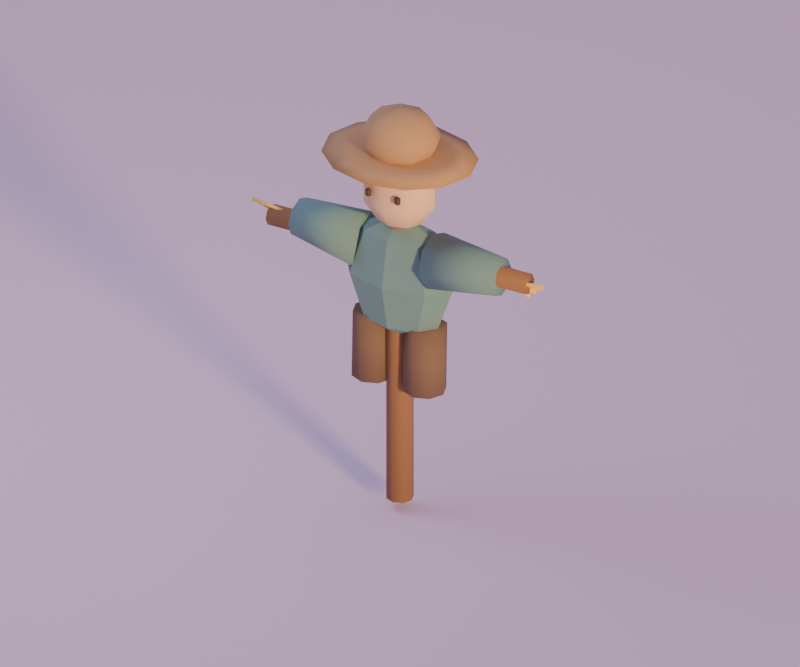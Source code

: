 # Source: scarecrow.blend  (saved by Blender 5.2.44; exported with 4.5.12 LTS)
import bpy
from mathutils import Matrix  # noqa: F401  (used for matrix-valued properties, if any)

bpy.ops.wm.read_factory_settings(use_empty=True)
scene = bpy.context.scene
scene.name = 'Scene'

# ---- materials (node trees are filled in below, after node groups)
mat_wood = bpy.data.materials.new('wood')
mat_wood.diffuse_color = (0.3095, 0.15, 0.05781, 1.0)
mat_cloth = bpy.data.materials.new('cloth')
mat_cloth.diffuse_color = (0.1651, 0.3005, 0.2623, 1.0)
mat_skin = bpy.data.materials.new('skin')
mat_skin.diffuse_color = (0.855, 0.5647, 0.3278, 1.0)
mat_wood_light = bpy.data.materials.new('wood_light')
mat_wood_light.diffuse_color = (0.5149, 0.2961, 0.1248, 1.0)
mat_wood_dark = bpy.data.materials.new('wood_dark')
mat_wood_dark.diffuse_color = (0.0999, 0.06125, 0.0319, 1.0)
mat_soil_light = bpy.data.materials.new('soil_light')
mat_soil_light.diffuse_color = (0.1981, 0.117, 0.0648, 1.0)
mat_flower_yellow = bpy.data.materials.new('flower_yellow')
mat_flower_yellow.diffuse_color = (0.9131, 0.6172, 0.117, 1.0)
mat_cloud = bpy.data.materials.new('cloud')
mat_cloud.diffuse_color = (0.807, 0.6584, 0.7913, 1.0)

# ---- material node trees
mat_wood.use_nodes = True; mat_wood.node_tree.nodes.clear()
_N = mat_wood.node_tree.nodes; _L = mat_wood.node_tree.links
n0 = _N.new('ShaderNodeBsdfPrincipled'); n0.name = 'Principled BSDF'; n0.location = (-200, 100)
n0.inputs[0].default_value = (0.3095, 0.15, 0.05781, 1.0)
n0.inputs[2].default_value = 0.8
n0.inputs[10].default_value = 0.005
n1 = _N.new('ShaderNodeOutputMaterial'); n1.name = 'Material Output'; n1.location = (200, 100)
_L.new(n0.outputs[0], n1.inputs[0])
n1.is_active_output = True
mat_cloth.use_nodes = True; mat_cloth.node_tree.nodes.clear()
_N = mat_cloth.node_tree.nodes; _L = mat_cloth.node_tree.links
n0 = _N.new('ShaderNodeBsdfPrincipled'); n0.name = 'Principled BSDF'; n0.location = (-200, 100)
n0.inputs[0].default_value = (0.1651, 0.3005, 0.2623, 1.0)
n0.inputs[2].default_value = 0.8
n0.inputs[10].default_value = 0.005
n1 = _N.new('ShaderNodeOutputMaterial'); n1.name = 'Material Output'; n1.location = (200, 100)
_L.new(n0.outputs[0], n1.inputs[0])
n1.is_active_output = True
mat_skin.use_nodes = True; mat_skin.node_tree.nodes.clear()
_N = mat_skin.node_tree.nodes; _L = mat_skin.node_tree.links
n0 = _N.new('ShaderNodeBsdfPrincipled'); n0.name = 'Principled BSDF'; n0.location = (-200, 100)
n0.inputs[0].default_value = (0.855, 0.5647, 0.3278, 1.0)
n0.inputs[2].default_value = 0.8
n0.inputs[10].default_value = 0.005
n1 = _N.new('ShaderNodeOutputMaterial'); n1.name = 'Material Output'; n1.location = (200, 100)
_L.new(n0.outputs[0], n1.inputs[0])
n1.is_active_output = True
mat_wood_light.use_nodes = True; mat_wood_light.node_tree.nodes.clear()
_N = mat_wood_light.node_tree.nodes; _L = mat_wood_light.node_tree.links
n0 = _N.new('ShaderNodeBsdfPrincipled'); n0.name = 'Principled BSDF'; n0.location = (-200, 100)
n0.inputs[0].default_value = (0.5149, 0.2961, 0.1248, 1.0)
n0.inputs[2].default_value = 0.8
n0.inputs[10].default_value = 0.005
n1 = _N.new('ShaderNodeOutputMaterial'); n1.name = 'Material Output'; n1.location = (200, 100)
_L.new(n0.outputs[0], n1.inputs[0])
n1.is_active_output = True
mat_wood_dark.use_nodes = True; mat_wood_dark.node_tree.nodes.clear()
_N = mat_wood_dark.node_tree.nodes; _L = mat_wood_dark.node_tree.links
n0 = _N.new('ShaderNodeBsdfPrincipled'); n0.name = 'Principled BSDF'; n0.location = (-200, 100)
n0.inputs[0].default_value = (0.0999, 0.06125, 0.0319, 1.0)
n0.inputs[2].default_value = 0.8
n0.inputs[10].default_value = 0.005
n1 = _N.new('ShaderNodeOutputMaterial'); n1.name = 'Material Output'; n1.location = (200, 100)
_L.new(n0.outputs[0], n1.inputs[0])
n1.is_active_output = True
mat_soil_light.use_nodes = True; mat_soil_light.node_tree.nodes.clear()
_N = mat_soil_light.node_tree.nodes; _L = mat_soil_light.node_tree.links
n0 = _N.new('ShaderNodeBsdfPrincipled'); n0.name = 'Principled BSDF'; n0.location = (-200, 100)
n0.inputs[0].default_value = (0.1981, 0.117, 0.0648, 1.0)
n0.inputs[2].default_value = 0.8
n0.inputs[10].default_value = 0.005
n1 = _N.new('ShaderNodeOutputMaterial'); n1.name = 'Material Output'; n1.location = (200, 100)
_L.new(n0.outputs[0], n1.inputs[0])
n1.is_active_output = True
mat_flower_yellow.use_nodes = True; mat_flower_yellow.node_tree.nodes.clear()
_N = mat_flower_yellow.node_tree.nodes; _L = mat_flower_yellow.node_tree.links
n0 = _N.new('ShaderNodeBsdfPrincipled'); n0.name = 'Principled BSDF'; n0.location = (-200, 100)
n0.inputs[0].default_value = (0.9131, 0.6172, 0.117, 1.0)
n0.inputs[2].default_value = 0.8
n0.inputs[10].default_value = 0.005
n1 = _N.new('ShaderNodeOutputMaterial'); n1.name = 'Material Output'; n1.location = (200, 100)
_L.new(n0.outputs[0], n1.inputs[0])
n1.is_active_output = True
mat_cloud.use_nodes = True; mat_cloud.node_tree.nodes.clear()
_N = mat_cloud.node_tree.nodes; _L = mat_cloud.node_tree.links
n0 = _N.new('ShaderNodeBsdfPrincipled'); n0.name = 'Principled BSDF'; n0.location = (-200, 100)
n0.inputs[0].default_value = (0.807, 0.6584, 0.7913, 1.0)
n0.inputs[2].default_value = 0.8
n0.inputs[10].default_value = 0.005
n1 = _N.new('ShaderNodeOutputMaterial'); n1.name = 'Material Output'; n1.location = (200, 100)
_L.new(n0.outputs[0], n1.inputs[0])
n1.is_active_output = True

# ---- world
world_dusk_environment = bpy.data.worlds.new('dusk_environment'); scene.world = world_dusk_environment
world_dusk_environment.use_nodes = True; world_dusk_environment.node_tree.nodes.clear()
_N = world_dusk_environment.node_tree.nodes; _L = world_dusk_environment.node_tree.links
n0 = _N.new('ShaderNodeBackground'); n0.name = 'Background'; n0.location = (-200, 100)
n0.inputs[0].default_value = (0.4793, 0.3916, 0.6867, 1.0)
n0.inputs[1].default_value = 0.6
n1 = _N.new('ShaderNodeOutputWorld'); n1.name = 'World Output'; n1.location = (200, 100)
_L.new(n0.outputs[0], n1.inputs[0])
n1.is_active_output = True

# ---- cameras
cam_camera = bpy.data.cameras.new('camera')
cam_camera.type = 'ORTHO'
cam_camera.lens = 45.0
cam_camera.ortho_scale = 3.96

# ---- lights
light_sunset_key = bpy.data.lights.new('sunset_key', 'SUN')
light_sunset_key.color = (1.0, 0.6939, 0.3515)
light_sunset_key.angle = 0.16
light_sunset_key.energy = 2.7
light_lavender_fill = bpy.data.lights.new('lavender_fill', 'AREA')
light_lavender_fill.color = (0.624, 0.6939, 0.9387)
light_lavender_fill.energy = 47.04
light_lavender_fill.shape = 'DISK'
light_lavender_fill.size = 2.574

# ---- meshes
me_scarecrow_mesh = bpy.data.meshes.new('scarecrow_mesh')
me_scarecrow_mesh.from_pydata([(-0.07, 0.0, 0.0), (-0.0495, -0.0495, 0.0), (-4.286e-18, -0.07, 0.0), (0.0495, -0.0495, 0.0), (0.07, -8.573e-18, 0.0), (0.0495, 0.0495, 0.0), (1.286e-17, 0.07, 0.0), (-0.0495, 0.0495, 0.0), (-0.07, 0.0, 1.95), (-0.0495, -0.0495, 1.95), (-4.286e-18, -0.07, 1.95), (0.0495, -0.0495, 1.95), (0.07, -8.573e-18, 1.95), (0.0495, 0.0495, 1.95), (1.286e-17, 0.07, 1.95), (-0.0495, 0.0495, 1.95), (-0.75, -0.055, 1.38), (-0.7487, -0.03889, 1.341), (-0.7482, -3.368e-18, 1.325), (-0.7487, 0.03889, 1.341), (-0.75, 0.055, 1.38), (-0.7513, 0.03889, 1.419), (-0.7518, 1.01e-17, 1.435), (-0.7513, -0.03889, 1.419), (0.75, -0.055, 1.43), (0.7513, -0.03889, 1.391), (0.7518, -3.368e-18, 1.375), (0.7513, 0.03889, 1.391), (0.75, 0.055, 1.43), (0.7487, 0.03889, 1.469), (0.7482, 1.01e-17, 1.485), (0.7487, -0.03889, 1.469), (0.0, 0.0, 0.91), (0.2192, 0.0, 1.013), (0.155, 0.085, 1.013), (1.342e-17, 0.1202, 1.013), (-0.155, 0.085, 1.013), (-0.2192, 1.472e-17, 1.013), (-0.155, -0.085, 1.013), (-4.027e-17, -0.1202, 1.013), (0.155, -0.085, 1.013), (0.31, 0.0, 1.26), (0.2192, 0.1202, 1.26), (1.898e-17, 0.17, 1.26), (-0.2192, 0.1202, 1.26), (-0.31, 2.082e-17, 1.26), (-0.2192, -0.1202, 1.26), (-5.695e-17, -0.17, 1.26), (0.2192, -0.1202, 1.26), (0.2192, 0.0, 1.507), (0.155, 0.085, 1.507), (1.342e-17, 0.1202, 1.507), (-0.155, 0.085, 1.507), (-0.2192, 1.472e-17, 1.507), (-0.155, -0.085, 1.507), (-4.027e-17, -0.1202, 1.507), (0.155, -0.085, 1.507), (0.0, 0.0, 1.61), (-0.2, 0.15, 1.4), (-0.2054, 0.1061, 1.294), (-0.2077, 9.185e-18, 1.25), (-0.2054, -0.1061, 1.294), (-0.2, -0.15, 1.4), (-0.1946, -0.1061, 1.506), (-0.1923, -2.755e-17, 1.55), (-0.1946, 0.1061, 1.506), (-0.59, 0.1, 1.42), (-0.5936, 0.07071, 1.349), (-0.5951, 6.123e-18, 1.32), (-0.5936, -0.07071, 1.349), (-0.59, -0.1, 1.42), (-0.5864, -0.07071, 1.491), (-0.5849, -1.837e-17, 1.52), (-0.5864, 0.07071, 1.491), (0.2, -0.15, 1.4), (0.2054, -0.1061, 1.294), (0.2077, -9.185e-18, 1.25), (0.2054, 0.1061, 1.294), (0.2, 0.15, 1.4), (0.1946, 0.1061, 1.506), (0.1923, 2.755e-17, 1.55), (0.1946, -0.1061, 1.506), (0.59, -0.1, 1.42), (0.5936, -0.07071, 1.349), (0.5951, -6.123e-18, 1.32), (0.5936, 0.07071, 1.349), (0.59, 0.1, 1.42), (0.5864, 0.07071, 1.491), (0.5849, 1.837e-17, 1.52), (0.5864, -0.07071, 1.491), (0.0, 0.0, 1.54), (0.1234, 0.0, 1.582), (0.08728, 0.07066, 1.582), (7.558e-18, 0.09992, 1.582), (-0.08728, 0.07066, 1.582), (-0.1234, 1.224e-17, 1.582), (-0.08728, -0.07066, 1.582), (-2.267e-17, -0.09992, 1.582), (0.08728, -0.07066, 1.582), (0.1997, 0.0, 1.692), (0.1412, 0.1143, 1.692), (1.223e-17, 0.1617, 1.692), (-0.1412, 0.1143, 1.692), (-0.1997, 1.98e-17, 1.692), (-0.1412, -0.1143, 1.692), (-3.669e-17, -0.1617, 1.692), (0.1412, -0.1143, 1.692), (0.1997, 0.0, 1.828), (0.1412, 0.1143, 1.828), (1.223e-17, 0.1617, 1.828), (-0.1412, 0.1143, 1.828), (-0.1997, 1.98e-17, 1.828), (-0.1412, -0.1143, 1.828), (-3.669e-17, -0.1617, 1.828), (0.1412, -0.1143, 1.828), (0.1234, 0.0, 1.938), (0.08728, 0.07066, 1.938), (7.558e-18, 0.09992, 1.938), (-0.08728, 0.07066, 1.938), (-0.1234, 1.224e-17, 1.938), (-0.08728, -0.07066, 1.938), (-2.267e-17, -0.09992, 1.938), (0.08728, -0.07066, 1.938), (0.0, 0.0, 1.98), (0.0, 0.0, 1.895), (0.2899, 0.0, 1.908), (0.2511, 0.1202, 1.908), (0.145, 0.2082, 1.908), (1.775e-17, 0.2404, 1.908), (-0.145, 0.2082, 1.908), (-0.2511, 0.1202, 1.908), (-0.2899, 2.944e-17, 1.908), (-0.2511, -0.1202, 1.908), (-0.145, -0.2082, 1.908), (-5.326e-17, -0.2404, 1.908), (0.145, -0.2082, 1.908), (0.2511, -0.1202, 1.908), (0.41, 0.0, 1.94), (0.3551, 0.17, 1.94), (0.205, 0.2944, 1.94), (2.511e-17, 0.34, 1.94), (-0.205, 0.2944, 1.94), (-0.3551, 0.17, 1.94), (-0.41, 4.164e-17, 1.94), (-0.3551, -0.17, 1.94), (-0.205, -0.2944, 1.94), (-7.532e-17, -0.34, 1.94), (0.205, -0.2944, 1.94), (0.3551, -0.17, 1.94), (0.2899, 0.0, 1.972), (0.2511, 0.1202, 1.972), (0.145, 0.2082, 1.972), (1.775e-17, 0.2404, 1.972), (-0.145, 0.2082, 1.972), (-0.2511, 0.1202, 1.972), (-0.2899, 2.944e-17, 1.972), (-0.2511, -0.1202, 1.972), (-0.145, -0.2082, 1.972), (-5.326e-17, -0.2404, 1.972), (0.145, -0.2082, 1.972), (0.2511, -0.1202, 1.972), (0.0, 0.0, 1.985), (0.0, 0.0, 1.88), (0.1485, 0.0, 1.927), (0.1138, 0.0909, 1.927), (0.02579, 0.1393, 1.927), (-0.07425, 0.1225, 1.927), (-0.1395, 0.04837, 1.927), (-0.1395, -0.04837, 1.927), (-0.07425, -0.1225, 1.927), (0.02579, -0.1393, 1.927), (0.1138, -0.0909, 1.927), (0.21, 0.0, 2.04), (0.1609, 0.1286, 2.04), (0.03647, 0.197, 2.04), (-0.105, 0.1732, 2.04), (-0.1973, 0.0684, 2.04), (-0.1973, -0.0684, 2.04), (-0.105, -0.1732, 2.04), (0.03647, -0.197, 2.04), (0.1609, -0.1286, 2.04), (0.1485, 0.0, 2.153), (0.1138, 0.0909, 2.153), (0.02579, 0.1393, 2.153), (-0.07425, 0.1225, 2.153), (-0.1395, 0.04837, 2.153), (-0.1395, -0.04837, 2.153), (-0.07425, -0.1225, 2.153), (0.02579, -0.1393, 2.153), (0.1138, -0.0909, 2.153), (0.0, 0.0, 2.2), (-0.085, -0.16, 1.753), (-0.06681, -0.16, 1.766), (-0.07591, -0.148, 1.766), (-0.09409, -0.148, 1.766), (-0.1032, -0.16, 1.766), (-0.09409, -0.172, 1.766), (-0.07591, -0.172, 1.766), (-0.06681, -0.16, 1.793), (-0.07591, -0.148, 1.793), (-0.09409, -0.148, 1.793), (-0.1032, -0.16, 1.793), (-0.09409, -0.172, 1.793), (-0.07591, -0.172, 1.793), (-0.085, -0.16, 1.807), (0.085, -0.16, 1.753), (0.1032, -0.16, 1.766), (0.09409, -0.148, 1.766), (0.07591, -0.148, 1.766), (0.06681, -0.16, 1.766), (0.07591, -0.172, 1.766), (0.09409, -0.172, 1.766), (0.1032, -0.16, 1.793), (0.09409, -0.148, 1.793), (0.07591, -0.148, 1.793), (0.06681, -0.16, 1.793), (0.07591, -0.172, 1.793), (0.09409, -0.172, 1.793), (0.085, -0.16, 1.807), (-0.26, 0.0, 1.02), (-0.2278, 0.07775, 1.018), (-0.15, 0.11, 1.017), (-0.07222, 0.07775, 1.018), (-0.04, 1.347e-17, 1.02), (-0.07222, -0.07775, 1.022), (-0.15, -0.11, 1.023), (-0.2278, -0.07775, 1.022), (-0.26, -0.01, 0.66), (-0.2278, 0.06775, 0.6578), (-0.15, 0.09996, 0.6569), (-0.07222, 0.06775, 0.6578), (-0.04, -0.01, 0.66), (-0.07222, -0.08775, 0.6622), (-0.15, -0.12, 0.6631), (-0.2278, -0.08775, 0.6622), (0.04, 0.0, 1.02), (0.07222, 0.07775, 1.018), (0.15, 0.11, 1.017), (0.2278, 0.07775, 1.018), (0.26, 1.347e-17, 1.02), (0.2278, -0.07775, 1.022), (0.15, -0.11, 1.023), (0.07222, -0.07775, 1.022), (0.04, -0.01, 0.66), (0.07222, 0.06775, 0.6578), (0.15, 0.09996, 0.6569), (0.2278, 0.06775, 0.6578), (0.26, -0.01, 0.66), (0.2278, -0.08775, 0.6622), (0.15, -0.12, 0.6631), (0.07222, -0.08775, 0.6622), (-0.57, 0.011, 1.41), (-0.5672, 6.736e-19, 1.399), (-0.57, -0.011, 1.41), (-0.5728, -2.021e-18, 1.421), (-0.76, 0.011, 1.36), (-0.7572, 6.736e-19, 1.349), (-0.76, -0.011, 1.36), (-0.7628, -2.021e-18, 1.371), (-0.5689, 0.01095, 1.41), (-0.5686, -0.0001415, 1.399), (-0.5711, -0.01095, 1.41), (-0.5714, 0.0001415, 1.421), (-0.7809, 0.03198, 1.382), (-0.7806, 0.0209, 1.371), (-0.7831, 0.01009, 1.382), (-0.7834, 0.02118, 1.393), (-0.5689, 0.01095, 1.41), (-0.5697, -2.714e-05, 1.399), (-0.5711, -0.01095, 1.41), (-0.5703, 2.714e-05, 1.421), (-0.8029, 0.03368, 1.404), (-0.8037, 0.02271, 1.393), (-0.8051, 0.01178, 1.404), (-0.8043, 0.02276, 1.415), (-0.5698, 0.011, 1.41), (-0.5707, 9.454e-06, 1.399), (-0.5702, -0.011, 1.41), (-0.5693, -9.454e-06, 1.421), (-0.8258, 0.01453, 1.426), (-0.8267, 0.003537, 1.415), (-0.8262, -0.007471, 1.426), (-0.8253, 0.003519, 1.437), (-0.5707, 0.01097, 1.41), (-0.5715, -0.0001009, 1.399), (-0.5693, -0.01097, 1.41), (-0.5685, 0.0001009, 1.421), (-0.8487, -0.007945, 1.448), (-0.8495, -0.01902, 1.437), (-0.8473, -0.02989, 1.448), (-0.8465, -0.01882, 1.459), (0.57, -0.011, 1.41), (0.5672, -6.736e-19, 1.399), (0.57, 0.011, 1.41), (0.5728, 2.021e-18, 1.421), (0.76, -0.011, 1.36), (0.7572, -6.736e-19, 1.349), (0.76, 0.011, 1.36), (0.7628, 2.021e-18, 1.371), (0.5711, -0.01095, 1.41), (0.5686, -0.0001415, 1.399), (0.5689, 0.01095, 1.41), (0.5714, 0.0001415, 1.421), (0.7831, 0.01009, 1.382), (0.7806, 0.0209, 1.371), (0.7809, 0.03198, 1.382), (0.7834, 0.02118, 1.393), (0.5711, -0.01095, 1.41), (0.5697, -2.714e-05, 1.399), (0.5689, 0.01095, 1.41), (0.5703, 2.714e-05, 1.421), (0.8051, 0.01178, 1.404), (0.8037, 0.02271, 1.393), (0.8029, 0.03368, 1.404), (0.8043, 0.02276, 1.415), (0.5702, -0.011, 1.41), (0.5707, 9.454e-06, 1.399), (0.5698, 0.011, 1.41), (0.5693, -9.454e-06, 1.421), (0.8262, -0.007471, 1.426), (0.8267, 0.003537, 1.415), (0.8258, 0.01453, 1.426), (0.8253, 0.003519, 1.437), (0.5693, -0.01097, 1.41), (0.5715, -0.0001009, 1.399), (0.5707, 0.01097, 1.41), (0.5685, 0.0001009, 1.421), (0.8473, -0.02989, 1.448), (0.8495, -0.01902, 1.437), (0.8487, -0.007945, 1.448), (0.8465, -0.01882, 1.459)], [], [(7, 6, 5, 4, 3, 2, 1, 0), (8, 9, 10, 11, 12, 13, 14, 15), (0, 1, 9, 8), (1, 2, 10, 9), (2, 3, 11, 10), (3, 4, 12, 11), (4, 5, 13, 12), (5, 6, 14, 13), (6, 7, 15, 14), (7, 0, 8, 15), (23, 22, 21, 20, 19, 18, 17, 16), (24, 25, 26, 27, 28, 29, 30, 31), (16, 17, 25, 24), (17, 18, 26, 25), (18, 19, 27, 26), (19, 20, 28, 27), (20, 21, 29, 28), (21, 22, 30, 29), (22, 23, 31, 30), (23, 16, 24, 31), (32, 34, 33), (32, 35, 34), (32, 36, 35), (32, 37, 36), (32, 38, 37), (32, 39, 38), (32, 40, 39), (32, 33, 40), (33, 34, 42, 41), (34, 35, 43, 42), (35, 36, 44, 43), (36, 37, 45, 44), (37, 38, 46, 45), (38, 39, 47, 46), (39, 40, 48, 47), (40, 33, 41, 48), (41, 42, 50, 49), (42, 43, 51, 50), (43, 44, 52, 51), (44, 45, 53, 52), (45, 46, 54, 53), (46, 47, 55, 54), (47, 48, 56, 55), (48, 41, 49, 56), (57, 49, 50), (57, 50, 51), (57, 51, 52), (57, 52, 53), (57, 53, 54), (57, 54, 55), (57, 55, 56), (57, 56, 49), (65, 64, 63, 62, 61, 60, 59, 58), (66, 67, 68, 69, 70, 71, 72, 73), (58, 59, 67, 66), (59, 60, 68, 67), (60, 61, 69, 68), (61, 62, 70, 69), (62, 63, 71, 70), (63, 64, 72, 71), (64, 65, 73, 72), (65, 58, 66, 73), (81, 80, 79, 78, 77, 76, 75, 74), (82, 83, 84, 85, 86, 87, 88, 89), (74, 75, 83, 82), (75, 76, 84, 83), (76, 77, 85, 84), (77, 78, 86, 85), (78, 79, 87, 86), (79, 80, 88, 87), (80, 81, 89, 88), (81, 74, 82, 89), (90, 92, 91), (90, 93, 92), (90, 94, 93), (90, 95, 94), (90, 96, 95), (90, 97, 96), (90, 98, 97), (90, 91, 98), (91, 92, 100, 99), (92, 93, 101, 100), (93, 94, 102, 101), (94, 95, 103, 102), (95, 96, 104, 103), (96, 97, 105, 104), (97, 98, 106, 105), (98, 91, 99, 106), (99, 100, 108, 107), (100, 101, 109, 108), (101, 102, 110, 109), (102, 103, 111, 110), (103, 104, 112, 111), (104, 105, 113, 112), (105, 106, 114, 113), (106, 99, 107, 114), (107, 108, 116, 115), (108, 109, 117, 116), (109, 110, 118, 117), (110, 111, 119, 118), (111, 112, 120, 119), (112, 113, 121, 120), (113, 114, 122, 121), (114, 107, 115, 122), (123, 115, 116), (123, 116, 117), (123, 117, 118), (123, 118, 119), (123, 119, 120), (123, 120, 121), (123, 121, 122), (123, 122, 115), (124, 126, 125), (124, 127, 126), (124, 128, 127), (124, 129, 128), (124, 130, 129), (124, 131, 130), (124, 132, 131), (124, 133, 132), (124, 134, 133), (124, 135, 134), (124, 136, 135), (124, 125, 136), (125, 126, 138, 137), (126, 127, 139, 138), (127, 128, 140, 139), (128, 129, 141, 140), (129, 130, 142, 141), (130, 131, 143, 142), (131, 132, 144, 143), (132, 133, 145, 144), (133, 134, 146, 145), (134, 135, 147, 146), (135, 136, 148, 147), (136, 125, 137, 148), (137, 138, 150, 149), (138, 139, 151, 150), (139, 140, 152, 151), (140, 141, 153, 152), (141, 142, 154, 153), (142, 143, 155, 154), (143, 144, 156, 155), (144, 145, 157, 156), (145, 146, 158, 157), (146, 147, 159, 158), (147, 148, 160, 159), (148, 137, 149, 160), (161, 149, 150), (161, 150, 151), (161, 151, 152), (161, 152, 153), (161, 153, 154), (161, 154, 155), (161, 155, 156), (161, 156, 157), (161, 157, 158), (161, 158, 159), (161, 159, 160), (161, 160, 149), (162, 164, 163), (162, 165, 164), (162, 166, 165), (162, 167, 166), (162, 168, 167), (162, 169, 168), (162, 170, 169), (162, 171, 170), (162, 163, 171), (163, 164, 173, 172), (164, 165, 174, 173), (165, 166, 175, 174), (166, 167, 176, 175), (167, 168, 177, 176), (168, 169, 178, 177), (169, 170, 179, 178), (170, 171, 180, 179), (171, 163, 172, 180), (172, 173, 182, 181), (173, 174, 183, 182), (174, 175, 184, 183), (175, 176, 185, 184), (176, 177, 186, 185), (177, 178, 187, 186), (178, 179, 188, 187), (179, 180, 189, 188), (180, 172, 181, 189), (190, 181, 182), (190, 182, 183), (190, 183, 184), (190, 184, 185), (190, 185, 186), (190, 186, 187), (190, 187, 188), (190, 188, 189), (190, 189, 181), (191, 193, 192), (191, 194, 193), (191, 195, 194), (191, 196, 195), (191, 197, 196), (191, 192, 197), (192, 193, 199, 198), (193, 194, 200, 199), (194, 195, 201, 200), (195, 196, 202, 201), (196, 197, 203, 202), (197, 192, 198, 203), (204, 198, 199), (204, 199, 200), (204, 200, 201), (204, 201, 202), (204, 202, 203), (204, 203, 198), (205, 207, 206), (205, 208, 207), (205, 209, 208), (205, 210, 209), (205, 211, 210), (205, 206, 211), (206, 207, 213, 212), (207, 208, 214, 213), (208, 209, 215, 214), (209, 210, 216, 215), (210, 211, 217, 216), (211, 206, 212, 217), (218, 212, 213), (218, 213, 214), (218, 214, 215), (218, 215, 216), (218, 216, 217), (218, 217, 212), (226, 225, 224, 223, 222, 221, 220, 219), (227, 228, 229, 230, 231, 232, 233, 234), (219, 220, 228, 227), (220, 221, 229, 228), (221, 222, 230, 229), (222, 223, 231, 230), (223, 224, 232, 231), (224, 225, 233, 232), (225, 226, 234, 233), (226, 219, 227, 234), (242, 241, 240, 239, 238, 237, 236, 235), (243, 244, 245, 246, 247, 248, 249, 250), (235, 236, 244, 243), (236, 237, 245, 244), (237, 238, 246, 245), (238, 239, 247, 246), (239, 240, 248, 247), (240, 241, 249, 248), (241, 242, 250, 249), (242, 235, 243, 250), (254, 253, 252, 251), (255, 256, 257, 258), (251, 252, 256, 255), (252, 253, 257, 256), (253, 254, 258, 257), (254, 251, 255, 258), (262, 261, 260, 259), (263, 264, 265, 266), (259, 260, 264, 263), (260, 261, 265, 264), (261, 262, 266, 265), (262, 259, 263, 266), (270, 269, 268, 267), (271, 272, 273, 274), (267, 268, 272, 271), (268, 269, 273, 272), (269, 270, 274, 273), (270, 267, 271, 274), (278, 277, 276, 275), (279, 280, 281, 282), (275, 276, 280, 279), (276, 277, 281, 280), (277, 278, 282, 281), (278, 275, 279, 282), (286, 285, 284, 283), (287, 288, 289, 290), (283, 284, 288, 287), (284, 285, 289, 288), (285, 286, 290, 289), (286, 283, 287, 290), (294, 293, 292, 291), (295, 296, 297, 298), (291, 292, 296, 295), (292, 293, 297, 296), (293, 294, 298, 297), (294, 291, 295, 298), (302, 301, 300, 299), (303, 304, 305, 306), (299, 300, 304, 303), (300, 301, 305, 304), (301, 302, 306, 305), (302, 299, 303, 306), (310, 309, 308, 307), (311, 312, 313, 314), (307, 308, 312, 311), (308, 309, 313, 312), (309, 310, 314, 313), (310, 307, 311, 314), (318, 317, 316, 315), (319, 320, 321, 322), (315, 316, 320, 319), (316, 317, 321, 320), (317, 318, 322, 321), (318, 315, 319, 322), (326, 325, 324, 323), (327, 328, 329, 330), (323, 324, 328, 327), (324, 325, 329, 328), (325, 326, 330, 329), (326, 323, 327, 330)])
me_scarecrow_mesh.polygons.foreach_set('use_smooth', [1, 1, 1, 1, 1, 1, 1, 1, 1, 1, 1, 1, 1, 1, 1, 1, 1, 1, 1, 1, 0, 0, 0, 0, 0, 0, 0, 0, 0, 0, 0, 0, 0, 0, 0, 0, 0, 0, 0, 0, 0, 0, 0, 0, 0, 0, 0, 0, 0, 0, 0, 0, 1, 1, 1, 1, 1, 1, 1, 1, 1, 1, 1, 1, 1, 1, 1, 1, 1, 1, 1, 1, 1, 1, 1, 1, 1, 1, 1, 1, 1, 1, 1, 1, 1, 1, 1, 1, 1, 1, 1, 1, 1, 1, 1, 1, 1, 1, 1, 1, 1, 1, 1, 1, 1, 1, 1, 1, 1, 1, 1, 1, 1, 1, 1, 1, 1, 1, 1, 1, 1, 1, 1, 1, 1, 1, 1, 1, 1, 1, 1, 1, 1, 1, 1, 1, 1, 1, 1, 1, 1, 1, 1, 1, 1, 1, 1, 1, 1, 1, 1, 1, 1, 1, 1, 1, 1, 1, 1, 1, 1, 1, 1, 1, 1, 1, 1, 1, 1, 1, 1, 1, 1, 1, 1, 1, 1, 1, 1, 1, 1, 1, 1, 1, 1, 1, 1, 1, 1, 1, 1, 1, 1, 1, 1, 1, 1, 1, 1, 1, 1, 1, 1, 1, 1, 1, 1, 1, 1, 1, 1, 1, 1, 1, 1, 1, 1, 1, 1, 1, 1, 1, 1, 1, 1, 1, 1, 1, 1, 1, 1, 1, 1, 1, 1, 1, 1, 1, 1, 1, 1, 1, 1, 1, 1, 1, 1, 1, 1, 1, 1, 1, 1, 1, 1, 1, 1, 1, 1, 1, 1, 1, 1, 1, 1, 1, 1, 1, 1, 1, 1, 1, 1, 1, 1, 1, 1, 1, 1, 1, 1, 1, 1, 1, 1, 1, 1, 1, 1, 1, 1, 1, 1, 1, 1, 1, 1, 1, 1, 1, 1, 1, 1, 1, 1, 1, 1, 1, 1, 1, 1, 1])
me_scarecrow_mesh.polygons.foreach_set('material_index', [0, 0, 0, 0, 0, 0, 0, 0, 0, 0, 0, 0, 0, 0, 0, 0, 0, 0, 0, 0, 1, 1, 1, 1, 1, 1, 1, 1, 1, 1, 1, 1, 1, 1, 1, 1, 1, 1, 1, 1, 1, 1, 1, 1, 1, 1, 1, 1, 1, 1, 1, 1, 1, 1, 1, 1, 1, 1, 1, 1, 1, 1, 1, 1, 1, 1, 1, 1, 1, 1, 1, 1, 2, 2, 2, 2, 2, 2, 2, 2, 2, 2, 2, 2, 2, 2, 2, 2, 2, 2, 2, 2, 2, 2, 2, 2, 2, 2, 2, 2, 2, 2, 2, 2, 2, 2, 2, 2, 2, 2, 2, 2, 3, 3, 3, 3, 3, 3, 3, 3, 3, 3, 3, 3, 3, 3, 3, 3, 3, 3, 3, 3, 3, 3, 3, 3, 3, 3, 3, 3, 3, 3, 3, 3, 3, 3, 3, 3, 3, 3, 3, 3, 3, 3, 3, 3, 3, 3, 3, 3, 3, 3, 3, 3, 3, 3, 3, 3, 3, 3, 3, 3, 3, 3, 3, 3, 3, 3, 3, 3, 3, 3, 3, 3, 3, 3, 3, 3, 3, 3, 3, 3, 3, 3, 3, 3, 4, 4, 4, 4, 4, 4, 4, 4, 4, 4, 4, 4, 4, 4, 4, 4, 4, 4, 4, 4, 4, 4, 4, 4, 4, 4, 4, 4, 4, 4, 4, 4, 4, 4, 4, 4, 5, 5, 5, 5, 5, 5, 5, 5, 5, 5, 5, 5, 5, 5, 5, 5, 5, 5, 5, 5, 6, 6, 6, 6, 6, 6, 6, 6, 6, 6, 6, 6, 6, 6, 6, 6, 6, 6, 6, 6, 6, 6, 6, 6, 6, 6, 6, 6, 6, 6, 6, 6, 6, 6, 6, 6, 6, 6, 6, 6, 6, 6, 6, 6, 6, 6, 6, 6, 6, 6, 6, 6, 6, 6, 6, 6, 6, 6, 6, 6])
me_scarecrow_mesh.materials.append(mat_wood)
me_scarecrow_mesh.materials.append(mat_cloth)
me_scarecrow_mesh.materials.append(mat_skin)
me_scarecrow_mesh.materials.append(mat_wood_light)
me_scarecrow_mesh.materials.append(mat_wood_dark)
me_scarecrow_mesh.materials.append(mat_soil_light)
me_scarecrow_mesh.materials.append(mat_flower_yellow)
me_scarecrow_mesh.update()
me_preview_ground_mesh = bpy.data.meshes.new('preview_ground_mesh')
me_preview_ground_mesh.from_pydata([(-396.0, -396.0, -0.26), (396.0, -396.0, -0.26), (396.0, 396.0, -0.26), (-396.0, 396.0, -0.26), (-396.0, -396.0, -0.06), (396.0, -396.0, -0.06), (396.0, 396.0, -0.06), (-396.0, 396.0, -0.06)], [], [(3, 2, 1, 0), (0, 1, 5, 4), (1, 2, 6, 5), (2, 3, 7, 6), (3, 0, 4, 7), (4, 5, 6, 7)])
me_preview_ground_mesh.materials.append(mat_cloud)
me_preview_ground_mesh.update()

# ---- objects
ob_scarecrow = bpy.data.objects.new('scarecrow', me_scarecrow_mesh)
ob_sunset_key = bpy.data.objects.new('sunset_key', light_sunset_key)
ob_lavender_fill = bpy.data.objects.new('lavender_fill', light_lavender_fill)
ob_camera = bpy.data.objects.new('camera', cam_camera)
ob_preview_ground = bpy.data.objects.new('preview_ground', me_preview_ground_mesh)

# ---- transforms, parenting, visibility, modifiers, constraints
ob_scarecrow.location = (0.0, 0.0, 0.0)
ob_sunset_key.location = (30.0, -18.0, 18.0)
ob_sunset_key.rotation_euler = (1.355, 1.43e-07, 1.068)
ob_lavender_fill.location = (-2.772, -0.792, 4.356)
ob_lavender_fill.rotation_euler = (0.6987, -1.371e-07, -1.292)
ob_camera.location = (3.089, -4.95, 4.211)
ob_camera.rotation_euler = (1.058, -3.567e-08, 0.5579)
ob_preview_ground.location = (0.0, 0.0, 0.0)

# ---- collection membership
scene.collection.objects.link(ob_scarecrow)
scene.collection.objects.link(ob_sunset_key)
scene.collection.objects.link(ob_lavender_fill)
scene.collection.objects.link(ob_camera)
scene.collection.objects.link(ob_preview_ground)

# ---- scene / render settings (as saved in the file)
scene.camera = ob_camera
scene.frame_start = 1; scene.frame_end = 250; scene.frame_set(1)
scene.render.engine = 'CYCLES'
scene.render.resolution_x = 900
scene.render.resolution_y = 750
scene.render.bake_bias = 0.0
scene.render.bake_samples = 0
scene.render.compositor_device = 'GPU'
scene.cycles.samples = 24
scene.eevee.use_volume_custom_range = False
scene.eevee.fast_gi_thickness_near = 0.1
scene.eevee.fast_gi_thickness_far = 0.0
scene.eevee.ray_tracing_options.screen_trace_thickness = 0.1
scene.view_settings.exposure = 0.5
bpy.context.view_layer.update()
